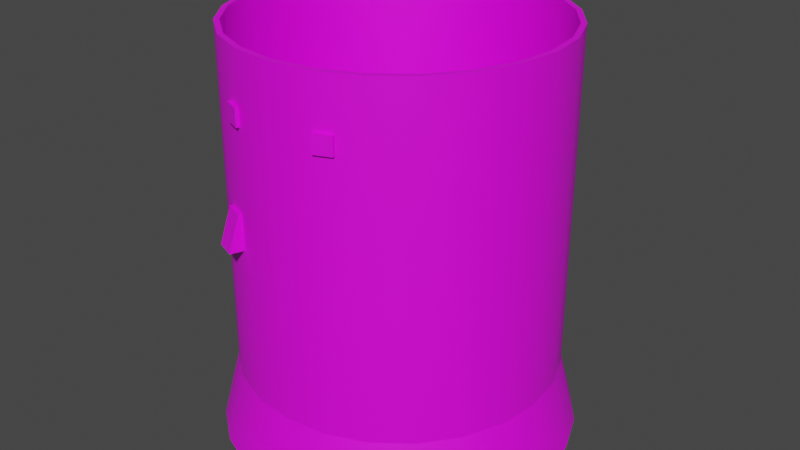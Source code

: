 # Source: interstage.blend  (saved by Blender 3.3.6; exported with 4.5.12 LTS)
import bpy
from mathutils import Matrix  # noqa: F401  (used for matrix-valued properties, if any)

bpy.ops.wm.read_factory_settings(use_empty=True)
scene = bpy.context.scene
scene.name = 'Scene'

# ---- collections
col_collection = bpy.data.collections.new('Collection'); scene.collection.children.link(col_collection)

# ---- images (referenced by path relative to the original .blend; pixels are not part of the script)
import os
ASSET_DIR = os.environ.get("B2B_ASSET_DIR", "")  # directory of the original .blend (textures are referenced by path, not embedded)
HERE = os.path.dirname(os.path.abspath(__file__))  # packed textures are extracted next to this script under _unpacked/

def load_image(name, relpath, width, height, colorspace="sRGB"):
    """Load a texture the original file referenced (path relative to the .blend, or extracted next to this script)."""
    p = next((c for c in (os.path.join(HERE, relpath), os.path.join(ASSET_DIR, relpath)) if relpath and os.path.exists(c)), "")
    if p:
        img = bpy.data.images.load(p, check_existing=True)
        img.name = name
    else:  # same state as the original file: an image datablock whose file is absent (Cycles renders it pink)
        img = bpy.data.images.new(name, width, height)
        img.source = "FILE"
        img.filepath = "//" + (relpath or name)
    img.colorspace_settings.name = colorspace
    return img
img_a2_psd = load_image('a2.psd', 'a2.psd', 1024, 1024, 'sRGB')

# ---- materials (node trees are filled in below, after node groups)
mat_material = bpy.data.materials.new('Material')
mat_material.alpha_threshold = 0.0
mat_material.roughness = 0.5
mat_material.line_color = (0.0, 0.0, 0.0, 1.0)

# ---- node groups
ng_auto_smooth = bpy.data.node_groups.new('Auto Smooth', 'GeometryNodeTree')
_s = ng_auto_smooth.interface.new_socket(name='Geometry', in_out='OUTPUT', socket_type='NodeSocketGeometry')
_s = ng_auto_smooth.interface.new_socket(name='Geometry', in_out='INPUT', socket_type='NodeSocketGeometry')
_s = ng_auto_smooth.interface.new_socket(name='Angle', in_out='INPUT', socket_type='NodeSocketFloat')
_s.subtype = 'ANGLE'
_s.min_value = 0.0
_s.max_value = 3.142
ng_auto_smooth.is_modifier = True
_N = ng_auto_smooth.nodes; _L = ng_auto_smooth.links
n0 = _N.new('NodeGroupOutput'); n0.name = 'Group Output'; n0.location = (480, -100)
n1 = _N.new('NodeGroupInput'); n1.name = 'Group Input'; n1.location = (-420, -300)
n2 = _N.new('NodeGroupInput'); n2.name = 'Group Input.001'; n2.location = (-60, -100)
n3 = _N.new('GeometryNodeSetShadeSmooth'); n3.name = 'Set Shade Smooth'; n3.location = (120, -100)
n3.domain = 'EDGE'
n4 = _N.new('GeometryNodeSetShadeSmooth'); n4.name = 'Set Shade Smooth.001'; n4.location = (300, -100)
n5 = _N.new('GeometryNodeInputMeshEdgeAngle'); n5.name = 'Edge Angle'; n5.location = (-420, -220)
n6 = _N.new('GeometryNodeInputEdgeSmooth'); n6.name = 'Is Edge Smooth'; n6.location = (-60, -160)
n7 = _N.new('GeometryNodeInputShadeSmooth'); n7.name = 'Is Face Smooth'; n7.location = (-240, -340)
n8 = _N.new('FunctionNodeBooleanMath'); n8.name = 'Boolean Math'; n8.location = (-60, -220)
n9 = _N.new('FunctionNodeCompare'); n9.name = 'Compare'; n9.location = (-240, -180)
n9.operation = 'LESS_EQUAL'
_L.new(n5.outputs[0], n9.inputs[0])
_L.new(n4.outputs[0], n0.inputs[0])
_L.new(n1.outputs[1], n9.inputs[1])
_L.new(n9.outputs[0], n8.inputs[0])
_L.new(n7.outputs[0], n8.inputs[1])
_L.new(n2.outputs[0], n3.inputs[0])
_L.new(n6.outputs[0], n3.inputs[1])
_L.new(n3.outputs[0], n4.inputs[0])
_L.new(n8.outputs[0], n3.inputs[2])
n0.is_active_output = True

# ---- material node trees
mat_material.use_nodes = True; mat_material.node_tree.nodes.clear()
_N = mat_material.node_tree.nodes; _L = mat_material.node_tree.links
n0 = _N.new('ShaderNodeOutputMaterial'); n0.name = 'Material Output'; n0.location = (300, 300)
n1 = _N.new('ShaderNodeBsdfPrincipled'); n1.name = 'Principled BSDF'; n1.location = (10, 300)
n1.distribution = 'GGX'
n1.subsurface_method = 'RANDOM_WALK_SKIN'
n1.inputs[3].default_value = 1.45
n1.inputs[27].default_value = (0.0, 0.0, 0.0, 1.0)
n1.inputs[28].default_value = 1.0
n2 = _N.new('ShaderNodeTexImage'); n2.name = 'Image Texture'; n2.location = (-280, 280)
n2.image = img_a2_psd
_L.new(n1.outputs[0], n0.inputs[0])
_L.new(n2.outputs[0], n1.inputs[0])
n0.is_active_output = True

# ---- world
world_world = bpy.data.worlds.new('World'); scene.world = world_world
world_world.use_nodes = True; world_world.node_tree.nodes.clear()
_N = world_world.node_tree.nodes; _L = world_world.node_tree.links
n0 = _N.new('ShaderNodeOutputWorld'); n0.name = 'World Output'; n0.location = (300, 300)
n1 = _N.new('ShaderNodeBackground'); n1.name = 'Background'; n1.location = (10, 300)
n1.inputs[0].default_value = (0.05088, 0.05088, 0.05088, 1.0)
_L.new(n1.outputs[0], n0.inputs[0])
n0.is_active_output = True
world_world.color = (0.05088, 0.05088, 0.05088)
world_world.use_sun_shadow = False
world_world.sun_shadow_jitter_overblur = 0.0

# ---- meshes
me_cylinder_001 = bpy.data.meshes.new('Cylinder.001')
me_cylinder_001.from_pydata([(0.0, 1.211, -1.438), (0.0, 1.25, -1.438), (0.3134, 1.17, -1.438), (0.3235, 1.207, -1.438), (0.6055, 1.049, -1.438), (0.625, 1.083, -1.438), (0.8563, 0.8563, -1.438), (0.8839, 0.8839, -1.438), (1.049, 0.6055, -1.438), (1.083, 0.625, -1.438), (1.17, 0.3134, -1.438), (1.207, 0.3235, -1.438), (1.211, 0.0, -1.438), (1.25, 0.0, -1.438), (1.17, -0.3134, -1.438), (1.207, -0.3235, -1.438), (1.049, -0.6055, -1.438), (1.083, -0.625, -1.438), (0.8563, -0.8563, -1.438), (0.8839, -0.8839, -1.438), (0.6055, -1.049, -1.438), (0.625, -1.083, -1.438), (0.3134, -1.17, -1.438), (0.3235, -1.207, -1.438), (0.0, -1.211, -1.438), (0.0, -1.25, -1.438), (-0.3134, -1.17, -1.438), (-0.3235, -1.207, -1.438), (-0.6055, -1.049, -1.438), (-0.625, -1.083, -1.438), (-0.8563, -0.8563, -1.438), (-0.8839, -0.8839, -1.438), (-1.049, -0.6055, -1.438), (-1.083, -0.625, -1.438), (-1.17, -0.3134, -1.438), (-1.207, -0.3235, -1.438), (-1.211, 0.0, -1.438), (-1.25, 0.0, -1.438), (-1.17, 0.3134, -1.438), (-1.207, 0.3235, -1.438), (-1.049, 0.6055, -1.438), (-1.083, 0.625, -1.438), (-0.8563, 0.8563, -1.438), (-0.8839, 0.8839, -1.438), (-0.6055, 1.049, -1.438), (-0.625, 1.083, -1.438), (-0.3134, 1.17, -1.438), (-0.3235, 1.207, -1.438), (0.2814, 1.05, -0.9421), (0.2912, 1.087, -0.9375), (-1.242e-09, 1.087, -0.9421), (-1.242e-09, 1.125, -0.9375), (0.5436, 0.9415, -0.9421), (0.5625, 0.9743, -0.9375), (0.7688, 0.7688, -0.9421), (0.7955, 0.7955, -0.9375), (0.9415, 0.5436, -0.9421), (0.9743, 0.5625, -0.9375), (1.05, 0.2814, -0.9421), (1.087, 0.2912, -0.9375), (1.087, -9.934e-10, -0.9421), (1.125, -9.934e-10, -0.9375), (1.05, -0.2814, -0.9421), (1.087, -0.2912, -0.9375), (0.9415, -0.5436, -0.9421), (0.9743, -0.5625, -0.9375), (0.7688, -0.7688, -0.9421), (0.7955, -0.7955, -0.9375), (0.5436, -0.9415, -0.9421), (0.5625, -0.9743, -0.9375), (0.2814, -1.05, -0.9421), (0.2912, -1.087, -0.9375), (-1.242e-09, -1.087, -0.9421), (-1.242e-09, -1.125, -0.9375), (-0.2814, -1.05, -0.9421), (-0.2912, -1.087, -0.9375), (-0.5436, -0.9415, -0.9421), (-0.5625, -0.9743, -0.9375), (-0.7688, -0.7688, -0.9421), (-0.7955, -0.7955, -0.9375), (-0.9415, -0.5436, -0.9421), (-0.9743, -0.5625, -0.9375), (-1.05, -0.2814, -0.9421), (-1.087, -0.2912, -0.9375), (-1.087, -9.934e-10, -0.9421), (-1.125, -9.934e-10, -0.9375), (-1.05, 0.2814, -0.9421), (-1.087, 0.2912, -0.9375), (-0.9415, 0.5436, -0.9421), (-0.9743, 0.5625, -0.9375), (-0.7688, 0.7688, -0.9421), (-0.7955, 0.7955, -0.9375), (-0.5436, 0.9415, -0.9421), (-0.5625, 0.9743, -0.9375), (-0.2814, 1.05, -0.9421), (-0.2912, 1.087, -0.9375), (0.2912, 1.087, 1.438), (0.2814, 1.05, 1.438), (5.278e-08, 1.125, 1.438), (5.278e-08, 1.087, 1.438), (0.5625, 0.9743, 1.438), (0.5436, 0.9415, 1.438), (0.7955, 0.7955, 1.438), (0.7688, 0.7688, 1.438), (0.9743, 0.5625, 1.438), (0.9415, 0.5436, 1.438), (1.087, 0.2912, 1.438), (1.05, 0.2814, 1.438), (1.125, -9.934e-10, 1.438), (1.087, -9.934e-10, 1.438), (1.087, -0.2912, 1.438), (1.05, -0.2814, 1.438), (0.9743, -0.5625, 1.438), (0.9415, -0.5436, 1.438), (0.7955, -0.7955, 1.438), (0.7688, -0.7688, 1.438), (0.5625, -0.9743, 1.438), (0.5436, -0.9415, 1.438), (0.2912, -1.087, 1.438), (0.2814, -1.05, 1.438), (5.278e-08, -1.125, 1.438), (5.278e-08, -1.087, 1.438), (-0.2912, -1.087, 1.438), (-0.2814, -1.05, 1.438), (-0.5625, -0.9743, 1.438), (-0.5436, -0.9415, 1.438), (-0.7955, -0.7955, 1.438), (-0.7688, -0.7688, 1.438), (-0.9743, -0.5625, 1.438), (-0.9415, -0.5436, 1.438), (-1.087, -0.2912, 1.438), (-1.05, -0.2814, 1.438), (-1.125, -9.934e-10, 1.438), (-1.087, -9.934e-10, 1.438), (-1.087, 0.2912, 1.438), (-1.05, 0.2814, 1.438), (-0.9743, 0.5625, 1.438), (-0.9415, 0.5436, 1.438), (-0.7955, 0.7955, 1.438), (-0.7688, 0.7688, 1.438), (-0.5625, 0.9743, 1.438), (-0.5436, 0.9415, 1.438), (-0.2912, 1.087, 1.438), (-0.2814, 1.05, 1.438), (-0.4914, -0.9902, 0.372), (-0.3528, -1.048, 0.372), (-0.3528, -1.048, 0.122), (-0.4914, -0.9902, 0.122), (-0.5344, -1.094, 0.122), (-0.3958, -1.152, 0.122), (-0.3671, -1.082, 0.372), (-0.5057, -1.025, 0.372), (0.4914, 0.9902, 0.372), (0.3528, 1.048, 0.372), (0.3528, 1.048, 0.122), (0.4914, 0.9902, 0.122), (0.5344, 1.094, 0.122), (0.3958, 1.152, 0.122), (0.3671, 1.082, 0.372), (0.5057, 1.025, 0.372), (-0.2912, 1.087, 1.188), (4.709e-08, 1.125, 1.188), (0.2912, 1.087, 1.188), (0.5625, 0.9743, 1.188), (-0.9743, -0.5625, 1.188), (-1.087, -0.2912, 1.188), (0.7955, -0.7955, 1.188), (0.5625, -0.9743, 1.188), (0.7955, 0.7955, 1.188), (-1.125, -9.934e-10, 1.188), (0.2912, -1.087, 1.188), (0.9743, 0.5625, 1.188), (-1.087, 0.2912, 1.188), (4.709e-08, -1.125, 1.188), (1.087, 0.2912, 1.188), (-0.9743, 0.5625, 1.188), (-0.2912, -1.087, 1.188), (1.125, -9.934e-10, 1.188), (-0.7955, 0.7955, 1.188), (-0.5625, -0.9743, 1.188), (1.087, -0.2912, 1.188), (-0.5625, 0.9743, 1.188), (-0.7955, -0.7955, 1.188), (0.9743, -0.5625, 1.188), (1.084e-08, 1.125, -0.375), (0.5625, 0.9743, -0.375), (-1.087, -0.2912, -0.375), (0.5625, -0.9743, -0.375), (0.7955, 0.7955, -0.375), (-1.125, -9.934e-10, -0.375), (0.2912, -1.087, -0.375), (0.9743, 0.5625, -0.375), (-1.087, 0.2912, -0.375), (1.084e-08, -1.125, -0.375), (1.087, 0.2912, -0.375), (-0.9743, 0.5625, -0.375), (-0.2912, -1.087, -0.375), (1.125, -9.934e-10, -0.375), (-0.7955, 0.7955, -0.375), (-0.5625, -0.9743, -0.375), (1.087, -0.2912, -0.375), (-0.5625, 0.9743, -0.375), (-0.7955, -0.7955, -0.375), (0.9743, -0.5625, -0.375), (-0.2912, 1.087, -0.375), (0.2912, 1.087, -0.375), (-0.9743, -0.5625, -0.375), (0.7955, -0.7955, -0.375), (-0.2912, 1.087, 0.75), (0.2912, 1.087, 0.75), (-0.9743, -0.5625, 0.75), (0.7955, -0.7955, 0.75), (2.897e-08, 1.125, 0.75), (0.5625, 0.9743, 0.75), (-1.087, -0.2912, 0.75), (0.5625, -0.9743, 0.75), (0.7955, 0.7955, 0.75), (-1.125, -9.934e-10, 0.75), (0.2912, -1.087, 0.75), (0.9743, 0.5625, 0.75), (-1.087, 0.2912, 0.75), (2.897e-08, -1.125, 0.75), (1.087, 0.2912, 0.75), (-0.9743, 0.5625, 0.75), (-0.2912, -1.087, 0.75), (1.125, -9.934e-10, 0.75), (-0.7955, 0.7955, 0.75), (-0.5625, -0.9743, 0.75), (1.087, -0.2912, 0.75), (-0.5625, 0.9743, 0.75), (-0.7955, -0.7955, 0.75), (0.9743, -0.5625, 0.75), (0.3007, -1.11, 0.9625), (0.3007, -1.11, 1.087), (0.2864, -1.075, 0.9625), (0.2864, -1.075, 1.087), (0.4162, -1.062, 0.9625), (0.4162, -1.062, 1.087), (0.4019, -1.027, 0.9625), (0.4019, -1.027, 1.087), (-0.3007, -1.11, 0.9625), (-0.3007, -1.11, 1.087), (-0.2864, -1.075, 0.9625), (-0.2864, -1.075, 1.087), (-0.4162, -1.062, 0.9625), (-0.4162, -1.062, 1.087), (-0.4019, -1.027, 0.9625), (-0.4019, -1.027, 1.087), (-0.3007, 1.11, 0.9625), (-0.3007, 1.11, 1.087), (-0.2864, 1.075, 0.9625), (-0.2864, 1.075, 1.087), (-0.4162, 1.062, 0.9625), (-0.4162, 1.062, 1.087), (-0.4019, 1.027, 0.9625), (-0.4019, 1.027, 1.087), (0.3007, 1.11, 0.9625), (0.3007, 1.11, 1.087), (0.2864, 1.075, 0.9625), (0.2864, 1.075, 1.087), (0.4162, 1.062, 0.9625), (0.4162, 1.062, 1.087), (0.4019, 1.027, 0.9625), (0.4019, 1.027, 1.087)], [], [(2, 0, 1, 3), (4, 2, 3, 5), (6, 4, 5, 7), (8, 6, 7, 9), (10, 8, 9, 11), (12, 10, 11, 13), (14, 12, 13, 15), (16, 14, 15, 17), (18, 16, 17, 19), (20, 18, 19, 21), (22, 20, 21, 23), (24, 22, 23, 25), (26, 24, 25, 27), (28, 26, 27, 29), (30, 28, 29, 31), (32, 30, 31, 33), (34, 32, 33, 35), (36, 34, 35, 37), (38, 36, 37, 39), (40, 38, 39, 41), (42, 40, 41, 43), (44, 42, 43, 45), (46, 44, 45, 47), (0, 46, 47, 1), (96, 98, 99, 97), (100, 96, 97, 101), (102, 100, 101, 103), (104, 102, 103, 105), (106, 104, 105, 107), (108, 106, 107, 109), (110, 108, 109, 111), (112, 110, 111, 113), (114, 112, 113, 115), (116, 114, 115, 117), (118, 116, 117, 119), (120, 118, 119, 121), (122, 120, 121, 123), (124, 122, 123, 125), (126, 124, 125, 127), (128, 126, 127, 129), (130, 128, 129, 131), (132, 130, 131, 133), (134, 132, 133, 135), (136, 134, 135, 137), (138, 136, 137, 139), (140, 138, 139, 141), (142, 140, 141, 143), (98, 142, 143, 99), (85, 87, 39, 37), (84, 36, 38, 86), (204, 184, 51, 95), (143, 94, 50, 99), (95, 51, 1, 47), (94, 46, 0, 50), (49, 53, 5, 3), (48, 2, 4, 52), (61, 63, 15, 13), (60, 12, 14, 62), (71, 73, 25, 23), (70, 22, 24, 72), (81, 83, 35, 33), (80, 32, 34, 82), (91, 93, 45, 43), (90, 42, 44, 92), (57, 59, 11, 9), (56, 8, 10, 58), (67, 69, 21, 19), (66, 18, 20, 68), (77, 79, 31, 29), (76, 28, 30, 78), (87, 89, 41, 39), (86, 38, 40, 88), (53, 55, 7, 5), (52, 4, 6, 54), (63, 65, 17, 15), (62, 14, 16, 64), (51, 49, 3, 1), (50, 0, 2, 48), (73, 75, 27, 25), (72, 24, 26, 74), (83, 85, 37, 35), (82, 34, 36, 84), (93, 95, 47, 45), (92, 44, 46, 94), (59, 61, 13, 11), (58, 10, 12, 60), (69, 71, 23, 21), (68, 20, 22, 70), (79, 81, 33, 31), (78, 30, 32, 80), (89, 91, 43, 41), (88, 40, 42, 90), (55, 57, 9, 7), (54, 6, 8, 56), (65, 67, 19, 17), (64, 16, 18, 66), (75, 77, 29, 27), (74, 26, 28, 76), (205, 185, 53, 49), (97, 48, 52, 101), (206, 186, 83, 81), (129, 80, 82, 131), (207, 187, 69, 67), (115, 66, 68, 117), (185, 188, 55, 53), (101, 52, 54, 103), (186, 189, 85, 83), (131, 82, 84, 133), (187, 190, 71, 69), (117, 68, 70, 119), (188, 191, 57, 55), (103, 54, 56, 105), (189, 192, 87, 85), (133, 84, 86, 135), (190, 193, 73, 71), (119, 70, 72, 121), (191, 194, 59, 57), (105, 56, 58, 107), (192, 195, 89, 87), (135, 86, 88, 137), (193, 196, 75, 73), (121, 72, 74, 123), (194, 197, 61, 59), (107, 58, 60, 109), (195, 198, 91, 89), (137, 88, 90, 139), (196, 199, 77, 75), (123, 74, 76, 125), (197, 200, 63, 61), (109, 60, 62, 111), (198, 201, 93, 91), (139, 90, 92, 141), (199, 202, 79, 77), (125, 76, 78, 127), (200, 203, 65, 63), (111, 62, 64, 113), (201, 204, 95, 93), (141, 92, 94, 143), (184, 205, 49, 51), (99, 50, 48, 97), (202, 206, 81, 79), (127, 78, 80, 129), (203, 207, 67, 65), (113, 64, 66, 115), (157, 158, 159, 156), (149, 150, 151, 148), (145, 144, 151, 150), (147, 146, 149, 148), (144, 147, 148, 151), (146, 145, 150, 149), (153, 152, 159, 158), (155, 154, 157, 156), (152, 155, 156, 159), (154, 153, 158, 157), (112, 114, 166, 183), (126, 128, 164, 182), (98, 96, 162, 161), (140, 142, 160, 181), (110, 112, 183, 180), (124, 126, 182, 179), (138, 140, 181, 178), (108, 110, 180, 177), (122, 124, 179, 176), (136, 138, 178, 175), (106, 108, 177, 174), (120, 122, 176, 173), (134, 136, 175, 172), (104, 106, 174, 171), (118, 120, 173, 170), (132, 134, 172, 169), (102, 104, 171, 168), (116, 118, 170, 167), (130, 132, 169, 165), (100, 102, 168, 163), (114, 116, 167, 166), (128, 130, 165, 164), (96, 100, 163, 162), (142, 98, 161, 160), (230, 210, 206, 202), (212, 209, 205, 184), (229, 208, 204, 201), (228, 231, 203, 200), (227, 230, 202, 199), (226, 229, 201, 198), (225, 228, 200, 197), (224, 227, 199, 196), (223, 226, 198, 195), (222, 225, 197, 194), (221, 224, 196, 193), (220, 223, 195, 192), (219, 222, 194, 191), (218, 221, 193, 190), (217, 220, 192, 189), (216, 219, 191, 188), (215, 218, 190, 187), (214, 217, 189, 186), (213, 216, 188, 185), (211, 215, 187, 207), (210, 214, 186, 206), (209, 213, 185, 205), (208, 212, 184, 204), (231, 211, 207, 203), (183, 166, 211, 231), (160, 161, 212, 208), (162, 163, 213, 209), (164, 165, 214, 210), (166, 167, 215, 211), (163, 168, 216, 213), (165, 169, 217, 214), (167, 170, 218, 215), (168, 171, 219, 216), (169, 172, 220, 217), (170, 173, 221, 218), (171, 174, 222, 219), (172, 175, 223, 220), (173, 176, 224, 221), (174, 177, 225, 222), (175, 178, 226, 223), (176, 179, 227, 224), (177, 180, 228, 225), (178, 181, 229, 226), (179, 182, 230, 227), (180, 183, 231, 228), (181, 160, 208, 229), (161, 162, 209, 212), (182, 164, 210, 230), (232, 233, 235, 234), (240, 242, 243, 241), (238, 239, 237, 236), (236, 237, 233, 232), (234, 238, 236, 232), (239, 235, 233, 237), (246, 244, 245, 247), (244, 240, 241, 245), (242, 240, 244, 246), (247, 245, 241, 243), (248, 249, 251, 250), (256, 258, 259, 257), (254, 255, 253, 252), (252, 253, 249, 248), (250, 254, 252, 248), (255, 251, 249, 253), (262, 260, 261, 263), (260, 256, 257, 261), (258, 256, 260, 262), (263, 261, 257, 259)])
me_cylinder_001.polygons.foreach_set('use_smooth', [1, 1, 1, 1, 1, 1, 1, 1, 1, 1, 1, 1, 1, 1, 1, 1, 1, 1, 1, 1, 1, 1, 1, 1, 1, 1, 1, 1, 1, 1, 1, 1, 1, 1, 1, 1, 1, 1, 1, 1, 1, 1, 1, 1, 1, 1, 1, 1, 1, 1, 1, 1, 1, 1, 1, 1, 1, 1, 1, 1, 1, 1, 1, 1, 1, 1, 1, 1, 1, 1, 1, 1, 1, 1, 1, 1, 1, 1, 1, 1, 1, 1, 1, 1, 1, 1, 1, 1, 1, 1, 1, 1, 1, 1, 1, 1, 1, 1, 1, 1, 1, 1, 1, 1, 1, 1, 1, 1, 1, 1, 1, 1, 1, 1, 1, 1, 1, 1, 1, 1, 1, 1, 1, 1, 1, 1, 1, 1, 1, 1, 1, 1, 1, 1, 1, 1, 1, 1, 1, 1, 1, 1, 1, 1, 1, 1, 1, 1, 1, 1, 1, 1, 1, 1, 1, 1, 1, 1, 1, 1, 1, 1, 1, 1, 1, 1, 1, 1, 1, 1, 1, 1, 1, 1, 1, 1, 1, 1, 1, 1, 1, 1, 1, 1, 1, 1, 1, 1, 1, 1, 1, 1, 1, 1, 1, 1, 1, 1, 1, 1, 1, 1, 1, 1, 1, 1, 1, 1, 1, 1, 1, 1, 1, 1, 1, 1, 1, 1, 1, 1, 1, 1, 1, 1, 1, 1, 0, 0, 0, 0, 0, 0, 0, 0, 0, 0, 0, 0, 0, 0, 0, 0, 0, 0, 0, 0])
_k = set([(0, 2), (0, 46), (1, 3), (1, 47), (2, 4), (3, 5), (4, 6), (5, 7), (6, 8), (7, 9), (8, 10), (9, 11), (10, 12), (11, 13), (12, 14), (13, 15), (14, 16), (15, 17), (16, 18), (17, 19), (18, 20), (19, 21), (20, 22), (21, 23), (22, 24), (23, 25), (24, 26), (25, 27), (26, 28), (27, 29), (28, 30), (29, 31), (30, 32), (31, 33), (32, 34), (33, 35), (34, 36), (35, 37), (36, 38), (37, 39), (38, 40), (39, 41), (40, 42), (41, 43), (42, 44), (43, 45), (44, 46), (45, 47), (48, 50), (48, 52), (49, 51), (49, 53), (50, 94), (51, 95), (52, 54), (53, 55), (54, 56), (55, 57), (56, 58), (57, 59), (58, 60), (59, 61), (60, 62), (61, 63), (62, 64), (63, 65), (64, 66), (65, 67), (66, 68), (67, 69), (68, 70), (69, 71), (70, 72), (71, 73), (72, 74), (73, 75), (74, 76), (75, 77), (76, 78), (77, 79), (78, 80), (79, 81), (80, 82), (81, 83), (82, 84), (83, 85), (84, 86), (85, 87), (86, 88), (87, 89), (88, 90), (89, 91), (90, 92), (91, 93), (92, 94), (93, 95), (96, 98), (96, 100), (97, 99), (97, 101), (98, 142), (99, 143), (100, 102), (101, 103), (102, 104), (103, 105), (104, 106), (105, 107), (106, 108), (107, 109), (108, 110), (109, 111), (110, 112), (111, 113), (112, 114), (113, 115), (114, 116), (115, 117), (116, 118), (117, 119), (118, 120), (119, 121), (120, 122), (121, 123), (122, 124), (123, 125), (124, 126), (125, 127), (126, 128), (127, 129), (128, 130), (129, 131), (130, 132), (131, 133), (132, 134), (133, 135), (134, 136), (135, 137), (136, 138), (137, 139), (138, 140), (139, 141), (140, 142), (141, 143)])
me_cylinder_001.attributes.new('sharp_edge', 'BOOLEAN', 'EDGE').data.foreach_set('value', [ (min(e.vertices), max(e.vertices)) in _k for e in me_cylinder_001.edges])
_uv = me_cylinder_001.uv_layers.new(name='UVMap')
_uv.uv.foreach_set('vector', [0.6049, 0.4369, 0.5432, 0.4369, 0.5422, 0.4192, 0.6059, 0.4192, 0.6049, 0.4369, 0.5432, 0.4369, 0.5422, 0.4192, 0.6059, 0.4192, 0.6049, 0.4369, 0.5432, 0.4369, 0.5422, 0.4192, 0.6059, 0.4192, 0.6049, 0.4369, 0.5432, 0.4369, 0.5422, 0.4192, 0.6059, 0.4192, 0.6049, 0.4369, 0.5432, 0.4369, 0.5422, 0.4192, 0.6059, 0.4192, 0.6049, 0.4369, 0.5432, 0.4369, 0.5422, 0.4192, 0.6059, 0.4192, 0.6049, 0.4369, 0.5432, 0.4369, 0.5422, 0.4192, 0.6059, 0.4192, 0.6049, 0.4369, 0.5432, 0.4369, 0.5422, 0.4192, 0.6059, 0.4192, 0.6049, 0.4369, 0.5432, 0.4369, 0.5422, 0.4192, 0.6059, 0.4192, 0.6049, 0.4369, 0.5432, 0.4369, 0.5422, 0.4192, 0.6059, 0.4192, 0.6049, 0.4369, 0.5432, 0.4369, 0.5422, 0.4192, 0.6059, 0.4192, 0.6049, 0.4369, 0.5432, 0.4369, 0.5422, 0.4192, 0.6059, 0.4192, 0.6049, 0.4369, 0.5432, 0.4369, 0.5422, 0.4192, 0.6059, 0.4192, 0.6049, 0.4369, 0.5432, 0.4369, 0.5422, 0.4192, 0.6059, 0.4192, 0.6049, 0.4369, 0.5432, 0.4369, 0.5422, 0.4192, 0.6059, 0.4192, 0.6049, 0.4369, 0.5432, 0.4369, 0.5422, 0.4192, 0.6059, 0.4192, 0.6049, 0.4369, 0.5432, 0.4369, 0.5422, 0.4192, 0.6059, 0.4192, 0.6049, 0.4369, 0.5432, 0.4369, 0.5422, 0.4192, 0.6059, 0.4192, 0.6049, 0.4369, 0.5432, 0.4369, 0.5422, 0.4192, 0.6059, 0.4192, 0.6049, 0.4369, 0.5432, 0.4369, 0.5422, 0.4192, 0.6059, 0.4192, 0.6049, 0.4369, 0.5432, 0.4369, 0.5422, 0.4192, 0.6059, 0.4192, 0.6049, 0.4369, 0.5432, 0.4369, 0.5422, 0.4192, 0.6059, 0.4192, 0.6049, 0.4369, 0.5432, 0.4369, 0.5422, 0.4192, 0.6059, 0.4192, 0.6049, 0.4369, 0.5432, 0.4369, 0.5422, 0.4192, 0.6059, 0.4192, 0.6028, 0.4367, 0.5454, 0.4367, 0.5464, 0.4194, 0.6018, 0.4194, 0.6028, 0.4367, 0.5454, 0.4367, 0.5464, 0.4194, 0.6018, 0.4194, 0.6028, 0.4367, 0.5454, 0.4367, 0.5464, 0.4194, 0.6018, 0.4194, 0.6028, 0.4367, 0.5454, 0.4367, 0.5464, 0.4194, 0.6018, 0.4194, 0.6028, 0.4367, 0.5454, 0.4367, 0.5464, 0.4194, 0.6018, 0.4194, 0.6028, 0.4367, 0.5454, 0.4367, 0.5464, 0.4194, 0.6018, 0.4194, 0.6028, 0.4367, 0.5454, 0.4367, 0.5464, 0.4194, 0.6018, 0.4194, 0.5454, 0.4194, 0.6028, 0.4194, 0.6018, 0.4367, 0.5464, 0.4367, 0.6028, 0.4367, 0.5454, 0.4367, 0.5464, 0.4194, 0.6018, 0.4194, 0.6028, 0.4367, 0.5454, 0.4367, 0.5464, 0.4194, 0.6018, 0.4194, 0.6028, 0.4367, 0.5454, 0.4367, 0.5464, 0.4194, 0.6018, 0.4194, 0.5454, 0.4194, 0.6028, 0.4194, 0.6018, 0.4367, 0.5464, 0.4367, 0.5454, 0.4194, 0.6028, 0.4194, 0.6018, 0.4367, 0.5464, 0.4367, 0.6028, 0.4367, 0.5454, 0.4367, 0.5464, 0.4194, 0.6018, 0.4194, 0.6028, 0.4367, 0.5454, 0.4367, 0.5464, 0.4194, 0.6018, 0.4194, 0.6028, 0.4367, 0.5454, 0.4367, 0.5464, 0.4194, 0.6018, 0.4194, 0.6028, 0.4367, 0.5454, 0.4367, 0.5464, 0.4194, 0.6018, 0.4194, 0.6028, 0.4367, 0.5454, 0.4367, 0.5464, 0.4194, 0.6018, 0.4194, 0.6028, 0.4367, 0.5454, 0.4367, 0.5464, 0.4194, 0.6018, 0.4194, 0.6028, 0.4367, 0.5454, 0.4367, 0.5464, 0.4194, 0.6018, 0.4194, 0.6028, 0.4367, 0.5454, 0.4367, 0.5464, 0.4194, 0.6018, 0.4194, 0.6028, 0.4367, 0.5454, 0.4367, 0.5464, 0.4194, 0.6018, 0.4194, 0.6028, 0.4367, 0.5454, 0.4367, 0.5464, 0.4194, 0.6018, 0.4194, 0.6028, 0.4367, 0.5454, 0.4367, 0.5464, 0.4194, 0.6018, 0.4194, 0.7271, 0.4927, 0.7271, 0.6069, 0.6263, 0.5942, 0.6263, 0.4673, 0.506, 0.5836, 0.6057, 0.5899, 0.6057, 0.4664, 0.506, 0.4727, 0.6067, 0.7453, 0.6067, 0.6306, 0.4958, 0.6306, 0.4958, 0.7453, 0.9346, 0.05117, 0.9346, 0.9807, 0.9928, 0.9807, 0.9928, 0.05117, 0.7271, 0.6069, 0.7271, 0.7216, 0.6263, 0.7216, 0.6263, 0.5942, 0.506, 0.4727, 0.6057, 0.4664, 0.6057, 0.5899, 0.506, 0.5836, 0.7271, 0.8363, 0.7271, 0.9505, 0.6263, 0.9759, 0.6263, 0.849, 0.506, 0.4727, 0.6057, 0.4664, 0.6057, 0.5899, 0.506, 0.5836, 0.7271, 0.4927, 0.7271, 0.6069, 0.6263, 0.5942, 0.6263, 0.4673, 0.506, 0.5836, 0.6057, 0.5899, 0.6057, 0.4664, 0.506, 0.4727, 0.7271, 0.6069, 0.7271, 0.7216, 0.6263, 0.7216, 0.6263, 0.5942, 0.506, 0.4727, 0.6057, 0.4664, 0.6057, 0.5899, 0.506, 0.5836, 0.7271, 0.7216, 0.7271, 0.8363, 0.6263, 0.849, 0.6263, 0.7216, 0.506, 0.5836, 0.6057, 0.5899, 0.6057, 0.4664, 0.506, 0.4727, 0.7271, 0.8363, 0.7271, 0.9505, 0.6263, 0.9759, 0.6263, 0.849, 0.506, 0.4727, 0.6057, 0.4664, 0.6057, 0.5899, 0.506, 0.5836, 0.7271, 0.7216, 0.7271, 0.8363, 0.6263, 0.849, 0.6263, 0.7216, 0.506, 0.5836, 0.6057, 0.5899, 0.6057, 0.4664, 0.506, 0.4727, 0.7271, 0.8363, 0.7271, 0.9505, 0.6263, 0.9759, 0.6263, 0.849, 0.506, 0.4727, 0.6057, 0.4664, 0.6057, 0.5899, 0.506, 0.5836, 0.7271, 0.4927, 0.7271, 0.6069, 0.6263, 0.5942, 0.6263, 0.4673, 0.506, 0.5836, 0.6057, 0.5899, 0.6057, 0.4664, 0.506, 0.4727, 0.7271, 0.6069, 0.7271, 0.7216, 0.6263, 0.7216, 0.6263, 0.5942, 0.506, 0.4727, 0.6057, 0.4664, 0.6057, 0.5899, 0.506, 0.5836, 0.7271, 0.4927, 0.7271, 0.6069, 0.6263, 0.5942, 0.6263, 0.4673, 0.506, 0.5836, 0.6057, 0.5899, 0.6057, 0.4664, 0.506, 0.4727, 0.7271, 0.6069, 0.7271, 0.7216, 0.6263, 0.7216, 0.6263, 0.5942, 0.506, 0.4727, 0.6057, 0.4664, 0.6057, 0.5899, 0.506, 0.5836, 0.7271, 0.7216, 0.7271, 0.8363, 0.6263, 0.849, 0.6263, 0.7216, 0.506, 0.5836, 0.6057, 0.5899, 0.6057, 0.4664, 0.506, 0.4727, 0.7271, 0.7216, 0.7271, 0.8363, 0.6263, 0.849, 0.6263, 0.7216, 0.506, 0.5836, 0.6057, 0.5899, 0.6057, 0.4664, 0.506, 0.4727, 0.7271, 0.8363, 0.7271, 0.9505, 0.6263, 0.9759, 0.6263, 0.849, 0.506, 0.4727, 0.6057, 0.4664, 0.6057, 0.5899, 0.506, 0.5836, 0.7271, 0.4927, 0.7271, 0.6069, 0.6263, 0.5942, 0.6263, 0.4673, 0.506, 0.5836, 0.6057, 0.5899, 0.6057, 0.4664, 0.506, 0.4727, 0.7271, 0.8363, 0.7271, 0.9505, 0.6263, 0.9759, 0.6263, 0.849, 0.506, 0.4727, 0.6057, 0.4664, 0.6057, 0.5899, 0.506, 0.5836, 0.7271, 0.4927, 0.7271, 0.6069, 0.6263, 0.5942, 0.6263, 0.4673, 0.506, 0.5836, 0.6057, 0.5899, 0.6057, 0.4664, 0.506, 0.4727, 0.7271, 0.6069, 0.7271, 0.7216, 0.6263, 0.7216, 0.6263, 0.5942, 0.506, 0.4727, 0.6057, 0.4664, 0.6057, 0.5899, 0.506, 0.5836, 0.7271, 0.7216, 0.7271, 0.8363, 0.6263, 0.849, 0.6263, 0.7216, 0.506, 0.5836, 0.6057, 0.5899, 0.6057, 0.4664, 0.506, 0.4727, 0.7271, 0.6069, 0.7271, 0.7216, 0.6263, 0.7216, 0.6263, 0.5942, 0.506, 0.4727, 0.6057, 0.4664, 0.6057, 0.5899, 0.506, 0.5836, 0.7271, 0.7216, 0.7271, 0.8363, 0.6263, 0.849, 0.6263, 0.7216, 0.506, 0.5836, 0.6057, 0.5899, 0.6057, 0.4664, 0.506, 0.4727, 0.7271, 0.8363, 0.7271, 0.9505, 0.6263, 0.9759, 0.6263, 0.849, 0.506, 0.4727, 0.6057, 0.4664, 0.6057, 0.5899, 0.506, 0.5836, 0.6067, 0.7453, 0.6067, 0.86, 0.4958, 0.86, 0.4958, 0.7453, 0.9346, 0.05118, 0.9346, 0.9807, 0.9928, 0.9807, 0.9928, 0.05117, 0.6067, 0.86, 0.6067, 0.7453, 0.4958, 0.7453, 0.4958, 0.86, 0.9928, 0.05117, 0.9928, 0.9807, 0.9346, 0.9807, 0.9346, 0.05117, 0.6067, 0.9748, 0.6067, 0.86, 0.4958, 0.86, 0.4958, 0.9748, 0.9346, 0.05117, 0.9346, 0.9807, 0.9928, 0.9807, 0.9928, 0.05117, 0.6067, 0.86, 0.6067, 0.9748, 0.4958, 0.9748, 0.4958, 0.86, 0.9928, 0.05117, 0.9928, 0.9807, 0.9346, 0.9807, 0.9346, 0.05117, 0.6067, 0.7453, 0.6067, 0.6306, 0.4958, 0.6306, 0.4958, 0.7453, 0.9346, 0.05117, 0.9346, 0.9807, 0.9928, 0.9807, 0.9928, 0.05117, 0.6067, 0.86, 0.6067, 0.7453, 0.4958, 0.7453, 0.4958, 0.86, 0.9928, 0.05117, 0.9928, 0.9807, 0.9346, 0.9807, 0.9346, 0.05117, 0.6067, 0.9748, 0.6067, 0.86, 0.4958, 0.86, 0.4958, 0.9748, 0.9346, 0.05117, 0.9346, 0.9807, 0.9928, 0.9807, 0.9928, 0.05117, 0.6067, 0.6306, 0.6067, 0.7453, 0.4958, 0.7453, 0.4958, 0.6306, 0.9928, 0.05117, 0.9928, 0.9807, 0.9346, 0.9807, 0.9346, 0.05117, 0.6067, 0.7453, 0.6067, 0.6306, 0.4958, 0.6306, 0.4958, 0.7453, 0.9346, 0.05117, 0.9346, 0.9807, 0.9928, 0.9807, 0.9928, 0.05117, 0.6067, 0.86, 0.6067, 0.7453, 0.4958, 0.7453, 0.4958, 0.86, 0.9928, 0.05117, 0.9928, 0.9807, 0.9346, 0.9807, 0.9346, 0.05117, 0.6067, 0.7453, 0.6067, 0.86, 0.4958, 0.86, 0.4958, 0.7453, 0.9346, 0.05117, 0.9346, 0.9807, 0.9928, 0.9807, 0.9928, 0.05117, 0.6067, 0.6306, 0.6067, 0.7453, 0.4958, 0.7453, 0.4958, 0.6306, 0.9928, 0.05117, 0.9928, 0.9807, 0.9346, 0.9807, 0.9346, 0.05117, 0.6067, 0.7453, 0.6067, 0.6306, 0.4958, 0.6306, 0.4958, 0.7453, 0.9346, 0.05117, 0.9346, 0.9807, 0.9928, 0.9807, 0.9928, 0.05117, 0.6067, 0.86, 0.6067, 0.9748, 0.4958, 0.9748, 0.4958, 0.86, 0.9928, 0.05117, 0.9928, 0.9807, 0.9346, 0.9807, 0.9346, 0.05117, 0.6067, 0.7453, 0.6067, 0.86, 0.4958, 0.86, 0.4958, 0.7453, 0.9346, 0.05117, 0.9346, 0.9807, 0.9928, 0.9807, 0.9928, 0.05117, 0.6067, 0.6306, 0.6067, 0.7453, 0.4958, 0.7453, 0.4958, 0.6306, 0.9928, 0.05117, 0.9928, 0.9807, 0.9346, 0.9807, 0.9346, 0.05117, 0.6067, 0.9747, 0.6067, 0.86, 0.4958, 0.86, 0.4958, 0.9748, 0.9346, 0.05117, 0.9346, 0.9807, 0.9928, 0.9807, 0.9928, 0.05117, 0.6067, 0.86, 0.6067, 0.9748, 0.4958, 0.9748, 0.4958, 0.86, 0.9928, 0.05117, 0.9928, 0.9807, 0.9346, 0.9807, 0.9346, 0.05117, 0.6067, 0.7453, 0.6067, 0.86, 0.4958, 0.86, 0.4958, 0.7453, 0.9346, 0.05117, 0.9346, 0.9807, 0.9928, 0.9807, 0.9928, 0.05117, 0.6067, 0.86, 0.6067, 0.7453, 0.4958, 0.7453, 0.4958, 0.86, 0.9928, 0.05117, 0.9928, 0.9807, 0.9346, 0.9807, 0.9346, 0.05117, 0.6067, 0.6306, 0.6067, 0.7453, 0.4958, 0.7453, 0.4958, 0.6306, 0.9928, 0.05117, 0.9928, 0.9807, 0.9346, 0.9807, 0.9346, 0.05117, 0.6067, 0.9748, 0.6067, 0.86, 0.4958, 0.86, 0.4958, 0.9748, 0.9346, 0.05117, 0.9346, 0.9807, 0.9928, 0.9807, 0.9928, 0.05117, 0.6067, 0.86, 0.6067, 0.9748, 0.4958, 0.9748, 0.4958, 0.86, 0.9928, 0.05117, 0.9928, 0.9807, 0.9346, 0.9807, 0.9346, 0.05117, 0.7976, 0.8562, 0.7976, 0.9582, 0.7683, 0.9582, 0.7683, 0.8562, 0.7976, 0.8562, 0.7976, 0.9582, 0.7683, 0.9582, 0.7683, 0.8562, 0.7976, 0.9728, 0.7683, 0.9728, 0.7683, 0.9582, 0.7976, 0.9582, 0.7683, 0.8123, 0.7976, 0.8123, 0.7976, 0.8562, 0.7683, 0.8562, 0.7613, 0.9624, 0.7472, 0.8689, 0.7683, 0.8562, 0.7683, 0.9582, 0.8186, 0.8689, 0.8046, 0.9624, 0.7976, 0.9582, 0.7976, 0.8562, 0.7976, 0.9728, 0.7683, 0.9728, 0.7683, 0.9582, 0.7976, 0.9582, 0.7683, 0.8123, 0.7976, 0.8123, 0.7976, 0.8562, 0.7683, 0.8562, 0.7613, 0.9624, 0.7472, 0.8689, 0.7683, 0.8562, 0.7683, 0.9582, 0.8186, 0.8689, 0.8046, 0.9624, 0.7976, 0.9582, 0.7976, 0.8562, 0.3653, 0.2905, 0.3079, 0.2905, 0.3079, 0.1906, 0.3653, 0.1906, 0.4226, 0.2905, 0.3653, 0.2905, 0.3653, 0.1906, 0.4226, 0.1906, 0.1254, 0.2905, 0.06804, 0.2905, 0.06804, 0.1906, 0.1254, 0.1906, 0.2401, 0.2905, 0.1828, 0.2905, 0.1828, 0.1906, 0.2401, 0.1906, 0.4226, 0.2905, 0.3653, 0.2905, 0.3653, 0.1906, 0.4226, 0.1906, 0.48, 0.2905, 0.4226, 0.2905, 0.4226, 0.1906, 0.48, 0.1906, 0.3079, 0.2905, 0.2505, 0.2905, 0.2505, 0.1906, 0.3079, 0.1906, 0.48, 0.2905, 0.4226, 0.2905, 0.4226, 0.1906, 0.48, 0.1906, 0.06804, 0.2905, 0.01067, 0.2905, 0.01067, 0.1906, 0.06804, 0.1906, 0.3653, 0.2905, 0.3079, 0.2905, 0.3079, 0.1906, 0.3653, 0.1906, 0.3079, 0.2905, 0.2505, 0.2905, 0.2505, 0.1906, 0.3079, 0.1906, 0.1254, 0.2905, 0.06804, 0.2905, 0.06804, 0.1906, 0.1254, 0.1906, 0.4226, 0.2905, 0.3653, 0.2905, 0.3653, 0.1906, 0.4226, 0.1906, 0.3653, 0.2905, 0.3079, 0.2905, 0.3079, 0.1906, 0.3653, 0.1906, 0.1828, 0.2905, 0.1254, 0.2905, 0.1254, 0.1906, 0.1828, 0.1906, 0.48, 0.2905, 0.4226, 0.2905, 0.4226, 0.1906, 0.48, 0.1906, 0.4226, 0.2905, 0.3653, 0.2905, 0.3653, 0.1906, 0.4226, 0.1906, 0.2401, 0.2905, 0.1828, 0.2905, 0.1828, 0.1906, 0.2401, 0.1906, 0.3079, 0.2905, 0.2505, 0.2905, 0.2505, 0.1906, 0.3079, 0.1906, 0.48, 0.2905, 0.4226, 0.2905, 0.4226, 0.1906, 0.48, 0.1906, 0.3079, 0.2905, 0.2505, 0.2905, 0.2505, 0.1906, 0.3079, 0.1906, 0.3653, 0.2905, 0.3079, 0.2905, 0.3079, 0.1906, 0.3653, 0.1906, 0.06804, 0.2905, 0.01067, 0.2905, 0.01067, 0.1906, 0.06804, 0.1906, 0.1828, 0.2905, 0.1254, 0.2905, 0.1254, 0.1906, 0.1828, 0.1906, 0.06802, 0.9816, 0.01066, 0.9816, 0.01066, 0.54, 0.06802, 0.54, 0.2401, 0.9816, 0.1827, 0.9816, 0.1827, 0.54, 0.2401, 0.54, 0.3612, 0.9816, 0.3039, 0.9816, 0.3039, 0.54, 0.3612, 0.54, 0.3039, 0.9816, 0.2465, 0.9816, 0.2465, 0.54, 0.3039, 0.54, 0.1254, 0.9816, 0.06802, 0.9816, 0.06802, 0.54, 0.1254, 0.54, 0.4186, 0.9816, 0.3612, 0.9816, 0.3612, 0.54, 0.4186, 0.54, 0.3612, 0.9816, 0.3039, 0.9816, 0.3039, 0.54, 0.3612, 0.54, 0.1827, 0.9816, 0.1254, 0.9816, 0.1254, 0.54, 0.1827, 0.54, 0.476, 0.9816, 0.4186, 0.9816, 0.4186, 0.54, 0.476, 0.54, 0.4186, 0.9816, 0.3612, 0.9816, 0.3612, 0.54, 0.4186, 0.54, 0.2401, 0.9816, 0.1827, 0.9816, 0.1827, 0.54, 0.2401, 0.54, 0.3039, 0.9816, 0.2465, 0.9816, 0.2465, 0.54, 0.3039, 0.54, 0.476, 0.9816, 0.4186, 0.9816, 0.4186, 0.54, 0.476, 0.54, 0.3039, 0.9816, 0.2465, 0.9816, 0.2465, 0.54, 0.3039, 0.54, 0.3612, 0.9816, 0.3039, 0.9816, 0.3039, 0.54, 0.3612, 0.54, 0.06802, 0.9816, 0.01066, 0.9816, 0.01066, 0.54, 0.06802, 0.54, 0.3612, 0.9816, 0.3039, 0.9816, 0.3039, 0.54, 0.3612, 0.54, 0.4186, 0.9816, 0.3612, 0.9816, 0.3612, 0.54, 0.4186, 0.54, 0.1254, 0.9816, 0.06802, 0.9816, 0.06802, 0.54, 0.1254, 0.54, 0.4186, 0.9816, 0.3612, 0.9816, 0.3612, 0.54, 0.4186, 0.54, 0.476, 0.9816, 0.4186, 0.9816, 0.4186, 0.54, 0.476, 0.54, 0.1827, 0.9816, 0.1254, 0.9816, 0.1254, 0.54, 0.1827, 0.54, 0.3039, 0.9816, 0.2465, 0.9816, 0.2465, 0.54, 0.3039, 0.54, 0.476, 0.9816, 0.4186, 0.9816, 0.4186, 0.54, 0.476, 0.54, 0.3653, 0.5013, 0.3079, 0.5013, 0.3079, 0.3289, 0.3653, 0.3289, 0.1828, 0.5013, 0.1254, 0.5013, 0.1254, 0.3289, 0.1828, 0.3289, 0.06804, 0.5013, 0.01067, 0.5013, 0.01067, 0.3289, 0.06804, 0.3289, 0.3653, 0.5013, 0.3079, 0.5013, 0.3079, 0.3289, 0.3653, 0.3289, 0.3079, 0.5013, 0.2505, 0.5013, 0.2505, 0.3289, 0.3079, 0.3289, 0.48, 0.5013, 0.4226, 0.5013, 0.4226, 0.3289, 0.48, 0.3289, 0.3079, 0.5013, 0.2505, 0.5013, 0.2505, 0.3289, 0.3079, 0.3289, 0.2401, 0.5013, 0.1828, 0.5013, 0.1828, 0.3289, 0.2401, 0.3289, 0.4226, 0.5013, 0.3653, 0.5013, 0.3653, 0.3289, 0.4226, 0.3289, 0.48, 0.5013, 0.4226, 0.5013, 0.4226, 0.3289, 0.48, 0.3289, 0.1828, 0.5013, 0.1254, 0.5013, 0.1254, 0.3289, 0.1828, 0.3289, 0.3653, 0.5013, 0.3079, 0.5013, 0.3079, 0.3289, 0.3653, 0.3289, 0.4226, 0.5013, 0.3653, 0.5013, 0.3653, 0.3289, 0.4226, 0.3289, 0.1254, 0.5013, 0.06804, 0.5013, 0.06804, 0.3289, 0.1254, 0.3289, 0.3079, 0.5013, 0.2505, 0.5013, 0.2505, 0.3289, 0.3079, 0.3289, 0.3653, 0.5013, 0.3079, 0.5013, 0.3079, 0.3289, 0.3653, 0.3289, 0.06804, 0.5013, 0.01067, 0.5013, 0.01067, 0.3289, 0.06804, 0.3289, 0.48, 0.5013, 0.4226, 0.5013, 0.4226, 0.3289, 0.48, 0.3289, 0.3079, 0.5013, 0.2505, 0.5013, 0.2505, 0.3289, 0.3079, 0.3289, 0.48, 0.5013, 0.4226, 0.5013, 0.4226, 0.3289, 0.48, 0.3289, 0.4226, 0.5013, 0.3653, 0.5013, 0.3653, 0.3289, 0.4226, 0.3289, 0.2401, 0.5013, 0.1828, 0.5013, 0.1828, 0.3289, 0.2401, 0.3289, 0.1254, 0.5013, 0.06804, 0.5013, 0.06804, 0.3289, 0.1254, 0.3289, 0.4226, 0.5013, 0.3653, 0.5013, 0.3653, 0.3289, 0.4226, 0.3289, 0.8479, 0.8262, 0.8479, 0.8751, 0.8406, 0.8751, 0.8406, 0.8262, 0.8724, 0.8751, 0.8724, 0.8897, 0.8479, 0.8897, 0.8479, 0.8751, 0.8797, 0.8262, 0.8797, 0.8751, 0.8724, 0.8751, 0.8724, 0.8262, 0.8724, 0.8262, 0.8724, 0.8751, 0.8479, 0.8751, 0.8479, 0.8262, 0.8479, 0.8116, 0.8724, 0.8116, 0.8724, 0.8262, 0.8479, 0.8262, 0.8724, 0.8897, 0.8479, 0.8897, 0.8479, 0.8751, 0.8724, 0.8751, 0.8724, 0.8116, 0.8724, 0.8262, 0.8479, 0.8262, 0.8479, 0.8116, 0.8724, 0.8262, 0.8724, 0.8751, 0.8479, 0.8751, 0.8479, 0.8262, 0.8797, 0.8751, 0.8724, 0.8751, 0.8724, 0.8262, 0.8797, 0.8262, 0.8406, 0.8262, 0.8479, 0.8262, 0.8479, 0.8751, 0.8406, 0.8751, 0.8479, 0.8262, 0.8479, 0.8751, 0.8406, 0.8751, 0.8406, 0.8262, 0.8479, 0.8262, 0.8479, 0.8116, 0.8724, 0.8116, 0.8724, 0.8262, 0.8797, 0.8262, 0.8797, 0.8751, 0.8724, 0.8751, 0.8724, 0.8262, 0.8724, 0.8262, 0.8724, 0.8751, 0.8479, 0.8751, 0.8479, 0.8262, 0.8479, 0.8116, 0.8724, 0.8116, 0.8724, 0.8262, 0.8479, 0.8262, 0.8724, 0.8897, 0.8479, 0.8897, 0.8479, 0.8751, 0.8724, 0.8751, 0.8479, 0.8897, 0.8479, 0.8751, 0.8724, 0.8751, 0.8724, 0.8897, 0.8479, 0.8751, 0.8479, 0.8262, 0.8724, 0.8262, 0.8724, 0.8751, 0.8406, 0.8262, 0.8479, 0.8262, 0.8479, 0.8751, 0.8406, 0.8751, 0.8797, 0.8751, 0.8724, 0.8751, 0.8724, 0.8262, 0.8797, 0.8262])
me_cylinder_001.materials.append(mat_material)
me_cylinder_001.update()

# ---- objects
ob_mesh = bpy.data.objects.new('mesh', me_cylinder_001)

# ---- transforms, parenting, visibility, modifiers, constraints
ob_mesh.location = (0.0, 0.0, 0.0)
_m = ob_mesh.modifiers.new('Auto Smooth', 'NODES')
_m.node_group = ng_auto_smooth
_gi = [s.identifier for s in ng_auto_smooth.interface.items_tree if s.item_type == 'SOCKET' and s.in_out == 'INPUT']
_m[_gi[1]] = 1.047  # Angle

# ---- collection membership
col_collection.objects.link(ob_mesh)

# ---- scene / render settings (as saved in the file)
scene.frame_start = 1; scene.frame_end = 250; scene.frame_set(1)
scene.render.engine = 'CYCLES'
scene.cycles.sampling_pattern = 'TABULATED_SOBOL'
scene.cycles.use_light_tree = False
scene.cycles.bake_type = 'AO'
scene.view_settings.view_transform = 'Filmic'
bpy.context.view_layer.update()

# ---- added for rendering (the .blend has no active camera and no usable light): camera, sun
cam_auto = bpy.data.cameras.new('AutoCamera')
cam_auto.lens = 50.0
cam_auto.sensor_width = 36.0
cam_auto.clip_end = 1000.0
ob_auto_camera = bpy.data.objects.new('AutoCamera', cam_auto)
scene.collection.objects.link(ob_auto_camera)
ob_auto_camera.location = (4.21623, -5.05947, 3.37298)
ob_auto_camera.rotation_euler = (1.09748, -7.21219e-08, 0.694738)
scene.camera = ob_auto_camera
light_auto_sun = bpy.data.lights.new('AutoSun', 'SUN')
light_auto_sun.energy = 3.0
light_auto_sun.angle = 0.0523599
ob_auto_sun = bpy.data.objects.new('AutoSun', light_auto_sun)
scene.collection.objects.link(ob_auto_sun)
ob_auto_sun.rotation_euler = (0.872665, 0.174533, 0.523599)
bpy.context.view_layer.update()

